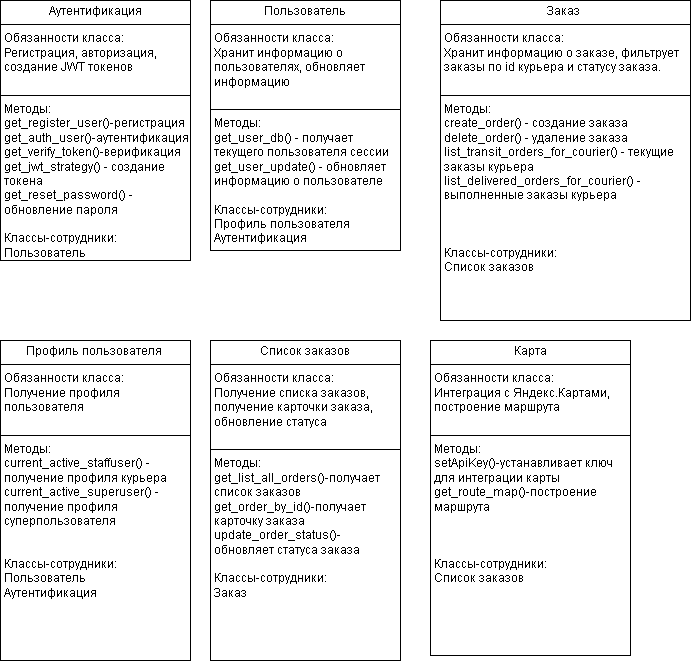

The diagram above was exported from draw.io. Its source (the exported page's mxGraphModel, read from the mxfile embedded in the PNG):
<mxGraphModel dx="2022" dy="622" grid="1" gridSize="10" guides="1" tooltips="1" connect="1" arrows="1" fold="1" page="1" pageScale="1" pageWidth="827" pageHeight="1169" math="0" shadow="0">
  <root>
    <mxCell id="WIyWlLk6GJQsqaUBKTNV-0" />
    <mxCell id="WIyWlLk6GJQsqaUBKTNV-1" parent="WIyWlLk6GJQsqaUBKTNV-0" />
    <mxCell id="HOCHzb0qsHJ9RSJgVE2X-0" value="&lt;p style=&quot;margin:0px;margin-top:4px;text-align:center;&quot;&gt;Пользователь&lt;/p&gt;&lt;hr size=&quot;1&quot; style=&quot;border-style:solid;&quot;&gt;&lt;p style=&quot;margin:0px;margin-left:4px;&quot;&gt;Обязанности класса:&lt;/p&gt;&lt;p style=&quot;margin:0px;margin-left:4px;&quot;&gt;Хранит информацию о пользователях, обновляет информацию&lt;br&gt;&lt;br&gt;&lt;/p&gt;&lt;hr size=&quot;1&quot; style=&quot;border-style:solid;&quot;&gt;&lt;p style=&quot;margin:0px;margin-left:4px;&quot;&gt;Методы:&lt;/p&gt;&lt;p style=&quot;margin:0px;margin-left:4px;&quot;&gt;get_user_db() - получает текущего пользователя сессии&lt;/p&gt;&lt;p style=&quot;margin:0px;margin-left:4px;&quot;&gt;get_user_update() - обновляет информацию о пользователе&lt;/p&gt;&lt;p style=&quot;margin:0px;margin-left:4px;&quot;&gt;&lt;br&gt;&lt;/p&gt;&lt;p style=&quot;margin:0px;margin-left:4px;&quot;&gt;Классы-сотрудники:&lt;/p&gt;&lt;p style=&quot;margin:0px;margin-left:4px;&quot;&gt;Профиль пользователя&lt;/p&gt;&lt;p style=&quot;margin:0px;margin-left:4px;&quot;&gt;Аутентификация&lt;/p&gt;&lt;p style=&quot;margin:0px;margin-left:4px;&quot;&gt;&lt;br&gt;&lt;br&gt;&lt;/p&gt;" style="verticalAlign=top;align=left;overflow=fill;html=1;whiteSpace=wrap;" parent="WIyWlLk6GJQsqaUBKTNV-1" vertex="1">
      <mxGeometry x="80" y="120" width="190" height="250" as="geometry" />
    </mxCell>
    <mxCell id="HOCHzb0qsHJ9RSJgVE2X-1" value="&lt;p style=&quot;margin:0px;margin-top:4px;text-align:center;&quot;&gt;Заказ&amp;nbsp;&lt;/p&gt;&lt;hr size=&quot;1&quot; style=&quot;border-style:solid;&quot;&gt;&lt;p style=&quot;margin:0px;margin-left:4px;&quot;&gt;Обязанности класса:&lt;/p&gt;&lt;p style=&quot;margin:0px;margin-left:4px;&quot;&gt;Хранит информацию о заказе, фильтрует заказы по id курьера и статусу заказа.&lt;br&gt;&lt;br&gt;&lt;/p&gt;&lt;hr size=&quot;1&quot; style=&quot;border-style:solid;&quot;&gt;&lt;p style=&quot;margin:0px;margin-left:4px;&quot;&gt;Методы:&lt;/p&gt;&lt;p style=&quot;margin:0px;margin-left:4px;&quot;&gt;create_order() - создание заказа&lt;/p&gt;&lt;p style=&quot;margin:0px;margin-left:4px;&quot;&gt;delete_order() - удаление заказа&lt;/p&gt;&lt;p style=&quot;margin:0px;margin-left:4px;&quot;&gt;list_transit_orders_for_courier() - текущие заказы курьера&lt;/p&gt;&lt;p style=&quot;margin:0px;margin-left:4px;&quot;&gt;list_delivered_orders_for_courier() - выполненные заказы курьера&lt;/p&gt;&lt;p style=&quot;margin:0px;margin-left:4px;&quot;&gt;&lt;br&gt;&lt;/p&gt;&lt;p style=&quot;margin:0px;margin-left:4px;&quot;&gt;&lt;br&gt;&lt;/p&gt;&lt;p style=&quot;margin:0px;margin-left:4px;&quot;&gt;&lt;br&gt;&lt;/p&gt;&lt;p style=&quot;margin:0px;margin-left:4px;&quot;&gt;Классы-сотрудники:&lt;/p&gt;&lt;p style=&quot;margin:0px;margin-left:4px;&quot;&gt;Список заказов&lt;/p&gt;&lt;p style=&quot;margin:0px;margin-left:4px;&quot;&gt;&lt;br&gt;&lt;/p&gt;&lt;p style=&quot;margin:0px;margin-left:4px;&quot;&gt;&lt;br&gt;&lt;br&gt;&lt;/p&gt;" style="verticalAlign=top;align=left;overflow=fill;html=1;whiteSpace=wrap;" parent="WIyWlLk6GJQsqaUBKTNV-1" vertex="1">
      <mxGeometry x="310" y="120" width="250" height="320" as="geometry" />
    </mxCell>
    <mxCell id="HOCHzb0qsHJ9RSJgVE2X-3" value="&lt;p style=&quot;margin:0px;margin-top:4px;text-align:center;&quot;&gt;Карта&lt;/p&gt;&lt;hr size=&quot;1&quot; style=&quot;border-style:solid;&quot;&gt;&lt;p style=&quot;margin:0px;margin-left:4px;&quot;&gt;Обязанности класса:&lt;/p&gt;&lt;p style=&quot;margin:0px;margin-left:4px;&quot;&gt;Интеграция с Яндекс.Картами, построение маршрута&lt;br&gt;&lt;br&gt;&lt;/p&gt;&lt;hr size=&quot;1&quot; style=&quot;border-style:solid;&quot;&gt;&lt;p style=&quot;margin:0px;margin-left:4px;&quot;&gt;Методы:&lt;/p&gt;&lt;p style=&quot;margin:0px;margin-left:4px;&quot;&gt;setApiKey()-устанавливает ключ для интеграции карты&lt;/p&gt;&lt;p style=&quot;margin:0px;margin-left:4px;&quot;&gt;get_route_map()-построение маршрута&lt;/p&gt;&lt;p style=&quot;margin:0px;margin-left:4px;&quot;&gt;&lt;br&gt;&lt;/p&gt;&lt;p style=&quot;margin:0px;margin-left:4px;&quot;&gt;&lt;br&gt;&lt;/p&gt;&lt;p style=&quot;margin:0px;margin-left:4px;&quot;&gt;&lt;br&gt;&lt;/p&gt;&lt;p style=&quot;margin:0px;margin-left:4px;&quot;&gt;Классы-сотрудники:&lt;/p&gt;&lt;p style=&quot;margin:0px;margin-left:4px;&quot;&gt;Список заказов&lt;/p&gt;&lt;p style=&quot;margin:0px;margin-left:4px;&quot;&gt;&lt;br&gt;&lt;br&gt;&lt;/p&gt;" style="verticalAlign=top;align=left;overflow=fill;html=1;whiteSpace=wrap;direction=south;" parent="WIyWlLk6GJQsqaUBKTNV-1" vertex="1">
      <mxGeometry x="300" y="460" width="200" height="315" as="geometry" />
    </mxCell>
    <mxCell id="HOCHzb0qsHJ9RSJgVE2X-4" value="&lt;p style=&quot;margin:0px;margin-top:4px;text-align:center;&quot;&gt;Аутентификация&lt;/p&gt;&lt;hr size=&quot;1&quot; style=&quot;border-style:solid;&quot;&gt;&lt;p style=&quot;margin:0px;margin-left:4px;&quot;&gt;Обязанности класса:&lt;/p&gt;&lt;p style=&quot;margin:0px;margin-left:4px;&quot;&gt;Регистрация, авторизация, создание JWT токенов&lt;br&gt;&lt;br&gt;&lt;/p&gt;&lt;hr size=&quot;1&quot; style=&quot;border-style:solid;&quot;&gt;&lt;p style=&quot;margin:0px;margin-left:4px;&quot;&gt;Методы:&lt;/p&gt;&lt;p style=&quot;margin:0px;margin-left:4px;&quot;&gt;get_register_user()-регистрация&lt;/p&gt;&lt;p style=&quot;margin:0px;margin-left:4px;&quot;&gt;get_auth_user()-аутентификация&lt;/p&gt;&lt;p style=&quot;margin:0px;margin-left:4px;&quot;&gt;get_verify_token()-верификация&lt;/p&gt;&lt;p style=&quot;margin:0px;margin-left:4px;&quot;&gt;get_jwt_strategy() - создание токена&lt;/p&gt;&lt;p style=&quot;margin:0px;margin-left:4px;&quot;&gt;get_reset_password() - обновление пароля&lt;/p&gt;&lt;p style=&quot;margin:0px;margin-left:4px;&quot;&gt;&lt;br&gt;&lt;/p&gt;&lt;p style=&quot;margin:0px;margin-left:4px;&quot;&gt;Классы-сотрудники:&lt;/p&gt;&lt;p style=&quot;margin:0px;margin-left:4px;&quot;&gt;Пользователь&lt;/p&gt;&lt;p style=&quot;margin:0px;margin-left:4px;&quot;&gt;&lt;br&gt;&lt;br&gt;&lt;/p&gt;" style="verticalAlign=top;align=left;overflow=fill;html=1;whiteSpace=wrap;" parent="WIyWlLk6GJQsqaUBKTNV-1" vertex="1">
      <mxGeometry x="-130" y="120" width="190" height="260" as="geometry" />
    </mxCell>
    <mxCell id="HOCHzb0qsHJ9RSJgVE2X-5" value="&lt;p style=&quot;margin:0px;margin-top:4px;text-align:center;&quot;&gt;Список заказов&lt;/p&gt;&lt;hr size=&quot;1&quot; style=&quot;border-style:solid;&quot;&gt;&lt;p style=&quot;margin:0px;margin-left:4px;&quot;&gt;Обязанности класса:&lt;/p&gt;&lt;p style=&quot;margin:0px;margin-left:4px;&quot;&gt;Получение списка заказов, получение карточки заказа, обновление статуса&lt;br&gt;&lt;br&gt;&lt;/p&gt;&lt;hr size=&quot;1&quot; style=&quot;border-style:solid;&quot;&gt;&lt;p style=&quot;margin:0px;margin-left:4px;&quot;&gt;Методы:&lt;/p&gt;&lt;p style=&quot;margin:0px;margin-left:4px;&quot;&gt;get_list_all_orders()-получает список заказов&lt;/p&gt;&lt;p style=&quot;margin:0px;margin-left:4px;&quot;&gt;get_order_by_id()-получает карточку заказа&lt;/p&gt;&lt;p style=&quot;margin:0px;margin-left:4px;&quot;&gt;update_order_status()-обновляет статуса заказа&lt;/p&gt;&lt;p style=&quot;margin:0px;margin-left:4px;&quot;&gt;&lt;br&gt;&lt;/p&gt;&lt;p style=&quot;margin:0px;margin-left:4px;&quot;&gt;Классы-сотрудники:&lt;/p&gt;&lt;p style=&quot;margin:0px;margin-left:4px;&quot;&gt;Заказ&lt;/p&gt;&lt;p style=&quot;margin:0px;margin-left:4px;&quot;&gt;&lt;br&gt;&lt;/p&gt;&lt;p style=&quot;margin:0px;margin-left:4px;&quot;&gt;&lt;br&gt;&lt;/p&gt;&lt;p style=&quot;margin:0px;margin-left:4px;&quot;&gt;&lt;br&gt;&lt;br&gt;&lt;/p&gt;" style="verticalAlign=top;align=left;overflow=fill;html=1;whiteSpace=wrap;" parent="WIyWlLk6GJQsqaUBKTNV-1" vertex="1">
      <mxGeometry x="80" y="460" width="190" height="320" as="geometry" />
    </mxCell>
    <mxCell id="9pWjrvBVHaTvbgYbrG_1-0" value="&lt;p style=&quot;margin:0px;margin-top:4px;text-align:center;&quot;&gt;Профиль пользователя&amp;nbsp;&lt;/p&gt;&lt;hr size=&quot;1&quot; style=&quot;border-style:solid;&quot;&gt;&lt;p style=&quot;margin:0px;margin-left:4px;&quot;&gt;Обязанности класса:&lt;/p&gt;&lt;p style=&quot;margin:0px;margin-left:4px;&quot;&gt;Получение профиля пользователя&lt;br&gt;&lt;br&gt;&lt;/p&gt;&lt;hr size=&quot;1&quot; style=&quot;border-style:solid;&quot;&gt;&lt;p style=&quot;margin:0px;margin-left:4px;&quot;&gt;Методы:&lt;/p&gt;&lt;p style=&quot;margin:0px;margin-left:4px;&quot;&gt;current_active_staffuser() - получение профиля курьера&lt;/p&gt;&lt;p style=&quot;margin:0px;margin-left:4px;&quot;&gt;current_active_superuser() - получение профиля суперпользователя&lt;/p&gt;&lt;p style=&quot;margin:0px;margin-left:4px;&quot;&gt;&lt;br&gt;&lt;/p&gt;&lt;p style=&quot;margin:0px;margin-left:4px;&quot;&gt;&lt;br&gt;&lt;/p&gt;&lt;p style=&quot;margin:0px;margin-left:4px;&quot;&gt;Классы-сотрудники:&lt;/p&gt;&lt;p style=&quot;margin:0px;margin-left:4px;&quot;&gt;Пользователь&lt;/p&gt;&lt;p style=&quot;margin:0px;margin-left:4px;&quot;&gt;Аутентификация&lt;/p&gt;&lt;p style=&quot;margin:0px;margin-left:4px;&quot;&gt;&lt;br&gt;&lt;br&gt;&lt;/p&gt;" style="verticalAlign=top;align=left;overflow=fill;html=1;whiteSpace=wrap;" vertex="1" parent="WIyWlLk6GJQsqaUBKTNV-1">
      <mxGeometry x="-130" y="460" width="190" height="320" as="geometry" />
    </mxCell>
  </root>
</mxGraphModel>